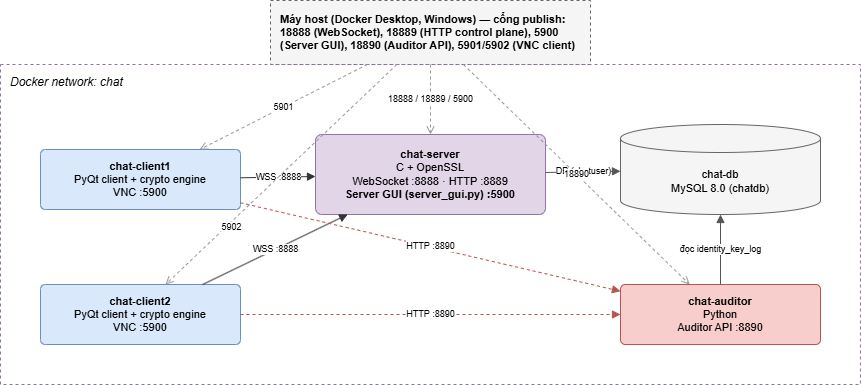

The diagram above was exported from draw.io. Its source (the exported page's mxGraphModel, read from the mxfile embedded in the PNG):
<mxGraphModel dx="1414" dy="841" grid="1" gridSize="10" guides="1" tooltips="1" connect="1" arrows="1" fold="1" page="1" pageScale="1" pageWidth="1160" pageHeight="620" math="0" shadow="0">
  <root>
    <mxCell id="0" />
    <mxCell id="1" parent="0" />
    <mxCell id="host" parent="1" style="rounded=0;whiteSpace=wrap;html=1;verticalAlign=top;align=left;spacingLeft=8;spacingTop=6;dashed=1;fillColor=#f5f5f5;strokeColor=#666666;fontSize=11;fontStyle=1;" value="Máy host (Docker Desktop, Windows) — cổng publish: 18888 (WebSocket), 18889 (HTTP control plane), 5900 (Server GUI), 18890 (Auditor API), 5901/5902 (VNC client)" vertex="1">
      <mxGeometry height="64" width="320" x="400" y="166" as="geometry" />
    </mxCell>
    <mxCell id="net" parent="1" style="rounded=0;whiteSpace=wrap;html=1;verticalAlign=top;align=left;spacingLeft=8;spacingTop=4;dashed=1;fillColor=none;strokeColor=#9673a6;fontSize=12;fontStyle=2;" value="Docker network: chat" vertex="1">
      <mxGeometry height="320" width="860" x="130" y="230" as="geometry" />
    </mxCell>
    <mxCell id="db" parent="1" style="shape=cylinder3;whiteSpace=wrap;html=1;boundedLbl=1;backgroundOutline=1;size=14;fillColor=#f5f5f5;strokeColor=#666666;fontSize=11;" value="chat-db&lt;br&gt;MySQL 8.0 (chatdb)" vertex="1">
      <mxGeometry height="90" width="200" x="750" y="290" as="geometry" />
    </mxCell>
    <mxCell id="server" parent="1" style="rounded=1;whiteSpace=wrap;html=1;arcSize=8;fillColor=#e1d5e7;strokeColor=#9673a6;fontSize=11;" value="&lt;b&gt;chat-server&lt;/b&gt;&lt;br&gt;C + OpenSSL&lt;br&gt;WebSocket :8888 · HTTP :8889&lt;br&gt;&lt;b&gt;Server GUI (server_gui.py) :5900&lt;/b&gt;" vertex="1">
      <mxGeometry height="80" width="230" x="445" y="300" as="geometry" />
    </mxCell>
    <mxCell id="auditor" parent="1" style="rounded=1;whiteSpace=wrap;html=1;arcSize=8;fillColor=#f8cecc;strokeColor=#b85450;fontSize=11;" value="&lt;b&gt;chat-auditor&lt;/b&gt;&lt;br&gt;Python&lt;br&gt;Auditor API :8890" vertex="1">
      <mxGeometry height="60" width="200" x="750" y="450" as="geometry" />
    </mxCell>
    <mxCell id="client1" parent="1" style="rounded=1;whiteSpace=wrap;html=1;arcSize=8;fillColor=#dae8fc;strokeColor=#6c8ebf;fontSize=11;" value="&lt;b&gt;chat-client1&lt;/b&gt;&lt;br&gt;PyQt client + crypto engine&lt;br&gt;VNC :5900" vertex="1">
      <mxGeometry height="60" width="200" x="170" y="315" as="geometry" />
    </mxCell>
    <mxCell id="client2" parent="1" style="rounded=1;whiteSpace=wrap;html=1;arcSize=8;fillColor=#dae8fc;strokeColor=#6c8ebf;fontSize=11;" value="&lt;b&gt;chat-client2&lt;/b&gt;&lt;br&gt;PyQt client + crypto engine&lt;br&gt;VNC :5900" vertex="1">
      <mxGeometry height="60" width="200" x="170" y="450" as="geometry" />
    </mxCell>
    <mxCell id="d1" edge="1" parent="1" source="server" style="endArrow=block;html=1;strokeColor=#555555;fontSize=9;" target="db" value="DB (chatuser)">
      <mxGeometry relative="1" as="geometry" />
    </mxCell>
    <mxCell id="d2" edge="1" parent="1" source="auditor" style="endArrow=block;html=1;strokeColor=#555555;fontSize=9;" target="db" value="đọc identity_key_log">
      <mxGeometry relative="1" as="geometry" />
    </mxCell>
    <mxCell id="d3" edge="1" parent="1" source="client1" style="endArrow=block;html=1;strokeColor=#333333;fontSize=9;" target="server" value="WSS :8888">
      <mxGeometry relative="1" as="geometry" />
    </mxCell>
    <mxCell id="d4" edge="1" parent="1" source="client2" style="endArrow=block;html=1;strokeColor=#333333;fontSize=9;" target="server" value="WSS :8888">
      <mxGeometry relative="1" as="geometry" />
    </mxCell>
    <mxCell id="d5" edge="1" parent="1" source="client1" style="endArrow=block;html=1;dashed=1;strokeColor=#b85450;fontSize=9;" target="auditor" value="HTTP :8890">
      <mxGeometry relative="1" as="geometry" />
    </mxCell>
    <mxCell id="d6" edge="1" parent="1" source="client2" style="endArrow=block;html=1;dashed=1;strokeColor=#b85450;fontSize=9;" target="auditor" value="HTTP :8890">
      <mxGeometry relative="1" as="geometry" />
    </mxCell>
    <mxCell id="p1" edge="1" parent="1" source="host" style="endArrow=open;dashed=1;html=1;strokeColor=#999999;fontSize=9;" target="server" value="18888 / 18889 / 5900">
      <mxGeometry relative="1" as="geometry" />
    </mxCell>
    <mxCell id="p2" edge="1" parent="1" source="host" style="endArrow=open;dashed=1;html=1;strokeColor=#999999;fontSize=9;" target="auditor" value="18890">
      <mxGeometry relative="1" as="geometry" />
    </mxCell>
    <mxCell id="p3" edge="1" parent="1" source="host" style="endArrow=open;dashed=1;html=1;strokeColor=#999999;fontSize=9;" target="client1" value="5901">
      <mxGeometry relative="1" as="geometry" />
    </mxCell>
    <mxCell id="p4" edge="1" parent="1" source="host" style="endArrow=open;dashed=1;html=1;strokeColor=#999999;fontSize=9;entryX=0.625;entryY=0;entryDx=0;entryDy=0;entryPerimeter=0;" target="client2" value="5902">
      <mxGeometry relative="1" x="0.4515" y="4" as="geometry">
        <mxPoint as="offset" />
        <mxPoint x="333" y="447" as="targetPoint" />
      </mxGeometry>
    </mxCell>
  </root>
</mxGraphModel>